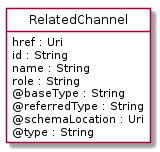

The diagram above was rendered by PlantUML. Its source (embedded in the PNG):
@startuml
hide circle
hide methods
hide stereotype
show <<Enumeration>> stereotype
skinparam class {
   BackgroundColor<<Enumeration>> #E6F5F7
   BackgroundColor<<Ref>> #FFFFE0
   BackgroundColor<<Pivot>> #FFFFFFF
   BackgroundColor<<SimpleType>> #E2F0DA
   BackgroundColor #FCF2E3
}

class RelatedChannel <<Pivot>> {
    href : Uri
    id : String
    name : String
    role : String
    @baseType : String
    @referredType : String
    @schemaLocation : Uri
    @type : String
}


@enduml